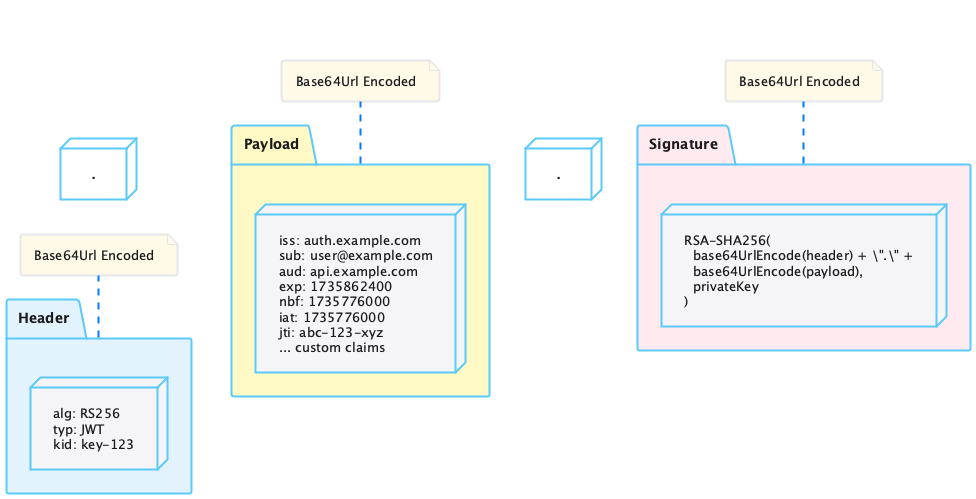

The diagram above was rendered by PlantUML. Its source (embedded in the PNG):
@startuml
!include plantuml.skin

title JWT Token Format: Header.Payload.Signature

left to right direction

package "Header" #E3F2FD {
  node "alg: RS256\ntyp: JWT\nkid: key-123" as h1
}

node "  **.**  " as dot1 #FFFFFF

package "Payload" #FFF9C4 {
  node "iss: auth.example.com\nsub: user@example.com\naud: api.example.com\nexp: 1735862400\nnbf: 1735776000\niat: 1735776000\njti: abc-123-xyz\n... custom claims" as p1
}

node "  **.**  " as dot2 #FFFFFF

package "Signature" #FFEBEE {
  node "RSA-SHA256(\n  base64UrlEncode(header) + \".\" +\n  base64UrlEncode(payload),\n  privateKey\n)" as s1
}

Header -[hidden]-> dot1
dot1 -[hidden]-> Payload
Payload -[hidden]-> dot2
dot2 -[hidden]-> Signature

note bottom of Header
  Base64Url Encoded
end note

note bottom of Payload
  Base64Url Encoded
end note

note bottom of Signature
  Base64Url Encoded
end note

@enduml